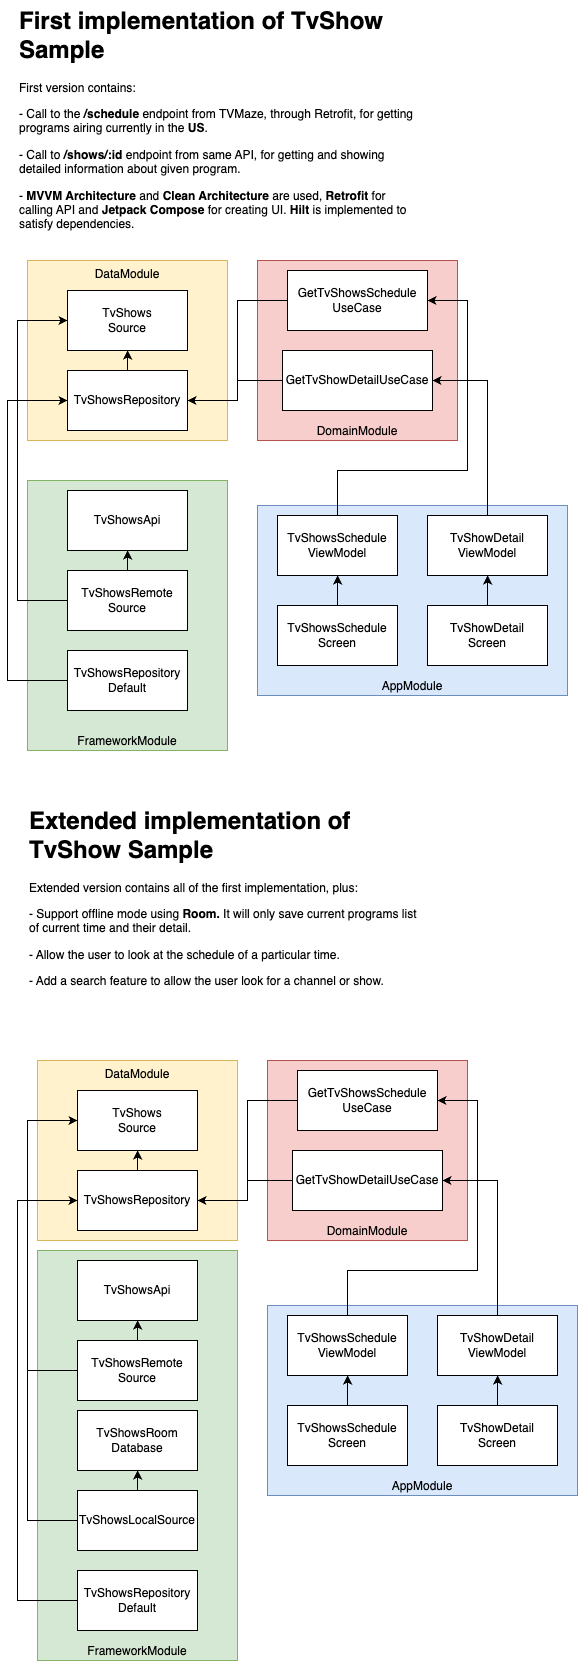

The diagram above was exported from draw.io. Its source (the exported page's mxGraphModel, read from the mxfile embedded in the PNG):
<mxGraphModel dx="801" dy="924" grid="1" gridSize="10" guides="1" tooltips="1" connect="1" arrows="1" fold="1" page="1" pageScale="1" pageWidth="850" pageHeight="1100" math="0" shadow="0">
  <root>
    <mxCell id="0" />
    <mxCell id="1" parent="0" />
    <mxCell id="aY3hznJeBTH3MhS5oxZD-1" value="DataModule" style="rounded=0;whiteSpace=wrap;html=1;verticalAlign=top;fillColor=#fff2cc;strokeColor=#d6b656;" vertex="1" parent="1">
      <mxGeometry x="50" y="300" width="200" height="180" as="geometry" />
    </mxCell>
    <mxCell id="aY3hznJeBTH3MhS5oxZD-3" value="&lt;h1 style=&quot;margin-top: 0px;&quot;&gt;First implementation of TvShow Sample&lt;/h1&gt;&lt;p&gt;First version contains:&lt;/p&gt;&lt;p&gt;- Call to the&amp;nbsp;&lt;b&gt;/schedule&lt;/b&gt; endpoint from TVMaze, through Retrofit, for getting programs airing currently in the &lt;b&gt;US&lt;/b&gt;.&lt;/p&gt;&lt;p&gt;- Call to &lt;b&gt;/shows/:id &lt;/b&gt;endpoint from same API, for getting and showing detailed information about given program.&lt;/p&gt;&lt;p&gt;- &lt;b&gt;MVVM Architecture&lt;/b&gt;&amp;nbsp;and &lt;b&gt;Clean Architecture&lt;/b&gt; are used, &lt;b&gt;Retrofit&lt;/b&gt; for calling API and &lt;b&gt;Jetpack Compose&lt;/b&gt; for creating UI. &lt;b&gt;Hilt&lt;/b&gt; is implemented to satisfy dependencies.&lt;/p&gt;" style="text;html=1;whiteSpace=wrap;overflow=hidden;rounded=0;" vertex="1" parent="1">
      <mxGeometry x="40" y="40" width="400" height="240" as="geometry" />
    </mxCell>
    <mxCell id="aY3hznJeBTH3MhS5oxZD-21" value="" style="edgeStyle=orthogonalEdgeStyle;rounded=0;orthogonalLoop=1;jettySize=auto;html=1;" edge="1" parent="1" source="aY3hznJeBTH3MhS5oxZD-5" target="aY3hznJeBTH3MhS5oxZD-6">
      <mxGeometry relative="1" as="geometry" />
    </mxCell>
    <mxCell id="aY3hznJeBTH3MhS5oxZD-5" value="TvShowsRepository" style="rounded=0;whiteSpace=wrap;html=1;" vertex="1" parent="1">
      <mxGeometry x="90" y="410" width="120" height="60" as="geometry" />
    </mxCell>
    <mxCell id="aY3hznJeBTH3MhS5oxZD-6" value="TvShows&lt;div&gt;Source&lt;/div&gt;" style="rounded=0;whiteSpace=wrap;html=1;" vertex="1" parent="1">
      <mxGeometry x="90" y="330" width="120" height="60" as="geometry" />
    </mxCell>
    <mxCell id="aY3hznJeBTH3MhS5oxZD-8" value="DomainModule" style="rounded=0;whiteSpace=wrap;html=1;verticalAlign=bottom;fillColor=#f8cecc;strokeColor=#b85450;" vertex="1" parent="1">
      <mxGeometry x="280" y="300" width="200" height="180" as="geometry" />
    </mxCell>
    <mxCell id="aY3hznJeBTH3MhS5oxZD-12" style="edgeStyle=orthogonalEdgeStyle;rounded=0;orthogonalLoop=1;jettySize=auto;html=1;entryX=1;entryY=0.5;entryDx=0;entryDy=0;" edge="1" parent="1" source="aY3hznJeBTH3MhS5oxZD-9" target="aY3hznJeBTH3MhS5oxZD-5">
      <mxGeometry relative="1" as="geometry">
        <Array as="points">
          <mxPoint x="260" y="340" />
          <mxPoint x="260" y="440" />
        </Array>
      </mxGeometry>
    </mxCell>
    <mxCell id="aY3hznJeBTH3MhS5oxZD-9" value="GetTvShowsSchedule&lt;div&gt;UseCase&lt;/div&gt;" style="rounded=0;whiteSpace=wrap;html=1;" vertex="1" parent="1">
      <mxGeometry x="310" y="310" width="140" height="60" as="geometry" />
    </mxCell>
    <mxCell id="aY3hznJeBTH3MhS5oxZD-11" style="edgeStyle=orthogonalEdgeStyle;rounded=0;orthogonalLoop=1;jettySize=auto;html=1;entryX=1;entryY=0.5;entryDx=0;entryDy=0;" edge="1" parent="1" source="aY3hznJeBTH3MhS5oxZD-10" target="aY3hznJeBTH3MhS5oxZD-5">
      <mxGeometry relative="1" as="geometry">
        <Array as="points">
          <mxPoint x="260" y="420" />
          <mxPoint x="260" y="440" />
        </Array>
      </mxGeometry>
    </mxCell>
    <mxCell id="aY3hznJeBTH3MhS5oxZD-10" value="GetTvShowDetailUseCase" style="rounded=0;whiteSpace=wrap;html=1;" vertex="1" parent="1">
      <mxGeometry x="305" y="390" width="150" height="60" as="geometry" />
    </mxCell>
    <mxCell id="aY3hznJeBTH3MhS5oxZD-13" value="FrameworkModule" style="rounded=0;whiteSpace=wrap;html=1;verticalAlign=bottom;fillColor=#d5e8d4;strokeColor=#82b366;" vertex="1" parent="1">
      <mxGeometry x="50" y="520" width="200" height="270" as="geometry" />
    </mxCell>
    <mxCell id="aY3hznJeBTH3MhS5oxZD-14" value="AppModule" style="rounded=0;whiteSpace=wrap;html=1;verticalAlign=bottom;fillColor=#dae8fc;strokeColor=#6c8ebf;" vertex="1" parent="1">
      <mxGeometry x="280" y="545" width="310" height="190" as="geometry" />
    </mxCell>
    <mxCell id="aY3hznJeBTH3MhS5oxZD-15" value="TvShowsApi" style="rounded=0;whiteSpace=wrap;html=1;" vertex="1" parent="1">
      <mxGeometry x="90" y="530" width="120" height="60" as="geometry" />
    </mxCell>
    <mxCell id="aY3hznJeBTH3MhS5oxZD-19" value="" style="edgeStyle=orthogonalEdgeStyle;rounded=0;orthogonalLoop=1;jettySize=auto;html=1;" edge="1" parent="1" source="aY3hznJeBTH3MhS5oxZD-18" target="aY3hznJeBTH3MhS5oxZD-15">
      <mxGeometry relative="1" as="geometry" />
    </mxCell>
    <mxCell id="aY3hznJeBTH3MhS5oxZD-20" style="edgeStyle=orthogonalEdgeStyle;rounded=0;orthogonalLoop=1;jettySize=auto;html=1;entryX=0;entryY=0.5;entryDx=0;entryDy=0;" edge="1" parent="1" source="aY3hznJeBTH3MhS5oxZD-18" target="aY3hznJeBTH3MhS5oxZD-6">
      <mxGeometry relative="1" as="geometry">
        <Array as="points">
          <mxPoint x="40" y="640" />
          <mxPoint x="40" y="360" />
        </Array>
      </mxGeometry>
    </mxCell>
    <mxCell id="aY3hznJeBTH3MhS5oxZD-18" value="TvShowsRemote&lt;div&gt;Source&lt;/div&gt;" style="rounded=0;whiteSpace=wrap;html=1;" vertex="1" parent="1">
      <mxGeometry x="90" y="610" width="120" height="60" as="geometry" />
    </mxCell>
    <mxCell id="aY3hznJeBTH3MhS5oxZD-23" style="edgeStyle=orthogonalEdgeStyle;rounded=0;orthogonalLoop=1;jettySize=auto;html=1;entryX=0;entryY=0.5;entryDx=0;entryDy=0;" edge="1" parent="1" source="aY3hznJeBTH3MhS5oxZD-22" target="aY3hznJeBTH3MhS5oxZD-5">
      <mxGeometry relative="1" as="geometry">
        <Array as="points">
          <mxPoint x="30" y="720" />
          <mxPoint x="30" y="440" />
        </Array>
      </mxGeometry>
    </mxCell>
    <mxCell id="aY3hznJeBTH3MhS5oxZD-22" value="TvShowsRepository&lt;div&gt;Default&lt;/div&gt;" style="rounded=0;whiteSpace=wrap;html=1;" vertex="1" parent="1">
      <mxGeometry x="90" y="690" width="120" height="60" as="geometry" />
    </mxCell>
    <mxCell id="aY3hznJeBTH3MhS5oxZD-26" style="edgeStyle=orthogonalEdgeStyle;rounded=0;orthogonalLoop=1;jettySize=auto;html=1;entryX=1;entryY=0.5;entryDx=0;entryDy=0;exitX=0.5;exitY=0;exitDx=0;exitDy=0;" edge="1" parent="1" source="aY3hznJeBTH3MhS5oxZD-24" target="aY3hznJeBTH3MhS5oxZD-9">
      <mxGeometry relative="1" as="geometry">
        <Array as="points">
          <mxPoint x="360" y="510" />
          <mxPoint x="490" y="510" />
          <mxPoint x="490" y="340" />
        </Array>
      </mxGeometry>
    </mxCell>
    <mxCell id="aY3hznJeBTH3MhS5oxZD-24" value="TvShowsSchedule&lt;div&gt;ViewModel&lt;/div&gt;" style="rounded=0;whiteSpace=wrap;html=1;" vertex="1" parent="1">
      <mxGeometry x="300" y="555" width="120" height="60" as="geometry" />
    </mxCell>
    <mxCell id="aY3hznJeBTH3MhS5oxZD-27" style="edgeStyle=orthogonalEdgeStyle;rounded=0;orthogonalLoop=1;jettySize=auto;html=1;entryX=1;entryY=0.5;entryDx=0;entryDy=0;exitX=0.5;exitY=0;exitDx=0;exitDy=0;" edge="1" parent="1" source="aY3hznJeBTH3MhS5oxZD-25" target="aY3hznJeBTH3MhS5oxZD-10">
      <mxGeometry relative="1" as="geometry">
        <Array as="points">
          <mxPoint x="510" y="420" />
        </Array>
      </mxGeometry>
    </mxCell>
    <mxCell id="aY3hznJeBTH3MhS5oxZD-25" value="TvShowDetail&lt;div&gt;ViewModel&lt;/div&gt;" style="rounded=0;whiteSpace=wrap;html=1;" vertex="1" parent="1">
      <mxGeometry x="450" y="555" width="120" height="60" as="geometry" />
    </mxCell>
    <mxCell id="aY3hznJeBTH3MhS5oxZD-29" value="" style="edgeStyle=orthogonalEdgeStyle;rounded=0;orthogonalLoop=1;jettySize=auto;html=1;" edge="1" parent="1" source="aY3hznJeBTH3MhS5oxZD-28" target="aY3hznJeBTH3MhS5oxZD-24">
      <mxGeometry relative="1" as="geometry" />
    </mxCell>
    <mxCell id="aY3hznJeBTH3MhS5oxZD-28" value="TvShowsSchedule&lt;div&gt;Screen&lt;/div&gt;" style="rounded=0;whiteSpace=wrap;html=1;" vertex="1" parent="1">
      <mxGeometry x="300" y="645" width="120" height="60" as="geometry" />
    </mxCell>
    <mxCell id="aY3hznJeBTH3MhS5oxZD-31" value="" style="edgeStyle=orthogonalEdgeStyle;rounded=0;orthogonalLoop=1;jettySize=auto;html=1;" edge="1" parent="1" source="aY3hznJeBTH3MhS5oxZD-30" target="aY3hznJeBTH3MhS5oxZD-25">
      <mxGeometry relative="1" as="geometry" />
    </mxCell>
    <mxCell id="aY3hznJeBTH3MhS5oxZD-30" value="TvShowDetail&lt;div&gt;Screen&lt;/div&gt;" style="rounded=0;whiteSpace=wrap;html=1;" vertex="1" parent="1">
      <mxGeometry x="450" y="645" width="120" height="60" as="geometry" />
    </mxCell>
    <mxCell id="aY3hznJeBTH3MhS5oxZD-34" value="DataModule" style="rounded=0;whiteSpace=wrap;html=1;verticalAlign=top;fillColor=#fff2cc;strokeColor=#d6b656;" vertex="1" parent="1">
      <mxGeometry x="60" y="1100" width="200" height="180" as="geometry" />
    </mxCell>
    <mxCell id="aY3hznJeBTH3MhS5oxZD-35" value="&lt;h1 style=&quot;margin-top: 0px;&quot;&gt;Extended implementation of TvShow Sample&lt;/h1&gt;&lt;p&gt;Extended version contains all of the first implementation, plus:&lt;/p&gt;&lt;p&gt;- Support offline mode using &lt;b&gt;Room. &lt;/b&gt;It will only save current programs list of current time and their detail.&lt;/p&gt;&lt;p&gt;- Allow the user to look at the schedule of a particular time.&lt;/p&gt;&lt;p&gt;- Add a search feature to allow the user look for a channel or show.&lt;/p&gt;" style="text;html=1;whiteSpace=wrap;overflow=hidden;rounded=0;" vertex="1" parent="1">
      <mxGeometry x="50" y="840" width="400" height="240" as="geometry" />
    </mxCell>
    <mxCell id="aY3hznJeBTH3MhS5oxZD-36" value="" style="edgeStyle=orthogonalEdgeStyle;rounded=0;orthogonalLoop=1;jettySize=auto;html=1;" edge="1" parent="1" source="aY3hznJeBTH3MhS5oxZD-37" target="aY3hznJeBTH3MhS5oxZD-38">
      <mxGeometry relative="1" as="geometry" />
    </mxCell>
    <mxCell id="aY3hznJeBTH3MhS5oxZD-37" value="TvShowsRepository" style="rounded=0;whiteSpace=wrap;html=1;" vertex="1" parent="1">
      <mxGeometry x="100" y="1210" width="120" height="60" as="geometry" />
    </mxCell>
    <mxCell id="aY3hznJeBTH3MhS5oxZD-38" value="TvShows&lt;div&gt;Source&lt;/div&gt;" style="rounded=0;whiteSpace=wrap;html=1;" vertex="1" parent="1">
      <mxGeometry x="100" y="1130" width="120" height="60" as="geometry" />
    </mxCell>
    <mxCell id="aY3hznJeBTH3MhS5oxZD-39" value="DomainModule" style="rounded=0;whiteSpace=wrap;html=1;verticalAlign=bottom;fillColor=#f8cecc;strokeColor=#b85450;" vertex="1" parent="1">
      <mxGeometry x="290" y="1100" width="200" height="180" as="geometry" />
    </mxCell>
    <mxCell id="aY3hznJeBTH3MhS5oxZD-40" style="edgeStyle=orthogonalEdgeStyle;rounded=0;orthogonalLoop=1;jettySize=auto;html=1;entryX=1;entryY=0.5;entryDx=0;entryDy=0;" edge="1" parent="1" source="aY3hznJeBTH3MhS5oxZD-41" target="aY3hznJeBTH3MhS5oxZD-37">
      <mxGeometry relative="1" as="geometry">
        <Array as="points">
          <mxPoint x="270" y="1140" />
          <mxPoint x="270" y="1240" />
        </Array>
      </mxGeometry>
    </mxCell>
    <mxCell id="aY3hznJeBTH3MhS5oxZD-41" value="GetTvShowsSchedule&lt;div&gt;UseCase&lt;/div&gt;" style="rounded=0;whiteSpace=wrap;html=1;" vertex="1" parent="1">
      <mxGeometry x="320" y="1110" width="140" height="60" as="geometry" />
    </mxCell>
    <mxCell id="aY3hznJeBTH3MhS5oxZD-42" style="edgeStyle=orthogonalEdgeStyle;rounded=0;orthogonalLoop=1;jettySize=auto;html=1;entryX=1;entryY=0.5;entryDx=0;entryDy=0;" edge="1" parent="1" source="aY3hznJeBTH3MhS5oxZD-43" target="aY3hznJeBTH3MhS5oxZD-37">
      <mxGeometry relative="1" as="geometry">
        <Array as="points">
          <mxPoint x="270" y="1220" />
          <mxPoint x="270" y="1240" />
        </Array>
      </mxGeometry>
    </mxCell>
    <mxCell id="aY3hznJeBTH3MhS5oxZD-43" value="GetTvShowDetailUseCase" style="rounded=0;whiteSpace=wrap;html=1;" vertex="1" parent="1">
      <mxGeometry x="315" y="1190" width="150" height="60" as="geometry" />
    </mxCell>
    <mxCell id="aY3hznJeBTH3MhS5oxZD-44" value="FrameworkModule" style="rounded=0;whiteSpace=wrap;html=1;verticalAlign=bottom;fillColor=#d5e8d4;strokeColor=#82b366;" vertex="1" parent="1">
      <mxGeometry x="60" y="1290" width="200" height="410" as="geometry" />
    </mxCell>
    <mxCell id="aY3hznJeBTH3MhS5oxZD-45" value="AppModule" style="rounded=0;whiteSpace=wrap;html=1;verticalAlign=bottom;fillColor=#dae8fc;strokeColor=#6c8ebf;" vertex="1" parent="1">
      <mxGeometry x="290" y="1345" width="310" height="190" as="geometry" />
    </mxCell>
    <mxCell id="aY3hznJeBTH3MhS5oxZD-46" value="TvShowsApi" style="rounded=0;whiteSpace=wrap;html=1;" vertex="1" parent="1">
      <mxGeometry x="100" y="1300" width="120" height="60" as="geometry" />
    </mxCell>
    <mxCell id="aY3hznJeBTH3MhS5oxZD-47" value="" style="edgeStyle=orthogonalEdgeStyle;rounded=0;orthogonalLoop=1;jettySize=auto;html=1;" edge="1" parent="1" source="aY3hznJeBTH3MhS5oxZD-49" target="aY3hznJeBTH3MhS5oxZD-46">
      <mxGeometry relative="1" as="geometry" />
    </mxCell>
    <mxCell id="aY3hznJeBTH3MhS5oxZD-48" style="edgeStyle=orthogonalEdgeStyle;rounded=0;orthogonalLoop=1;jettySize=auto;html=1;entryX=0;entryY=0.5;entryDx=0;entryDy=0;exitX=0;exitY=0.5;exitDx=0;exitDy=0;" edge="1" parent="1" source="aY3hznJeBTH3MhS5oxZD-49" target="aY3hznJeBTH3MhS5oxZD-38">
      <mxGeometry relative="1" as="geometry">
        <Array as="points">
          <mxPoint x="50" y="1410" />
          <mxPoint x="50" y="1160" />
        </Array>
      </mxGeometry>
    </mxCell>
    <mxCell id="aY3hznJeBTH3MhS5oxZD-49" value="TvShowsRemote&lt;div&gt;Source&lt;/div&gt;" style="rounded=0;whiteSpace=wrap;html=1;" vertex="1" parent="1">
      <mxGeometry x="100" y="1380" width="120" height="60" as="geometry" />
    </mxCell>
    <mxCell id="aY3hznJeBTH3MhS5oxZD-50" style="edgeStyle=orthogonalEdgeStyle;rounded=0;orthogonalLoop=1;jettySize=auto;html=1;entryX=0;entryY=0.5;entryDx=0;entryDy=0;exitX=0;exitY=0.5;exitDx=0;exitDy=0;" edge="1" parent="1" source="aY3hznJeBTH3MhS5oxZD-51" target="aY3hznJeBTH3MhS5oxZD-37">
      <mxGeometry relative="1" as="geometry">
        <Array as="points">
          <mxPoint x="40" y="1640" />
          <mxPoint x="40" y="1240" />
        </Array>
      </mxGeometry>
    </mxCell>
    <mxCell id="aY3hznJeBTH3MhS5oxZD-51" value="TvShowsRepository&lt;div&gt;Default&lt;/div&gt;" style="rounded=0;whiteSpace=wrap;html=1;" vertex="1" parent="1">
      <mxGeometry x="100" y="1610" width="120" height="60" as="geometry" />
    </mxCell>
    <mxCell id="aY3hznJeBTH3MhS5oxZD-52" style="edgeStyle=orthogonalEdgeStyle;rounded=0;orthogonalLoop=1;jettySize=auto;html=1;entryX=1;entryY=0.5;entryDx=0;entryDy=0;exitX=0.5;exitY=0;exitDx=0;exitDy=0;" edge="1" parent="1" source="aY3hznJeBTH3MhS5oxZD-53" target="aY3hznJeBTH3MhS5oxZD-41">
      <mxGeometry relative="1" as="geometry">
        <Array as="points">
          <mxPoint x="370" y="1310" />
          <mxPoint x="500" y="1310" />
          <mxPoint x="500" y="1140" />
        </Array>
      </mxGeometry>
    </mxCell>
    <mxCell id="aY3hznJeBTH3MhS5oxZD-53" value="TvShowsSchedule&lt;div&gt;ViewModel&lt;/div&gt;" style="rounded=0;whiteSpace=wrap;html=1;" vertex="1" parent="1">
      <mxGeometry x="310" y="1355" width="120" height="60" as="geometry" />
    </mxCell>
    <mxCell id="aY3hznJeBTH3MhS5oxZD-54" style="edgeStyle=orthogonalEdgeStyle;rounded=0;orthogonalLoop=1;jettySize=auto;html=1;entryX=1;entryY=0.5;entryDx=0;entryDy=0;exitX=0.5;exitY=0;exitDx=0;exitDy=0;" edge="1" parent="1" source="aY3hznJeBTH3MhS5oxZD-55" target="aY3hznJeBTH3MhS5oxZD-43">
      <mxGeometry relative="1" as="geometry">
        <Array as="points">
          <mxPoint x="520" y="1220" />
        </Array>
      </mxGeometry>
    </mxCell>
    <mxCell id="aY3hznJeBTH3MhS5oxZD-55" value="TvShowDetail&lt;div&gt;ViewModel&lt;/div&gt;" style="rounded=0;whiteSpace=wrap;html=1;" vertex="1" parent="1">
      <mxGeometry x="460" y="1355" width="120" height="60" as="geometry" />
    </mxCell>
    <mxCell id="aY3hznJeBTH3MhS5oxZD-56" value="" style="edgeStyle=orthogonalEdgeStyle;rounded=0;orthogonalLoop=1;jettySize=auto;html=1;" edge="1" parent="1" source="aY3hznJeBTH3MhS5oxZD-57" target="aY3hznJeBTH3MhS5oxZD-53">
      <mxGeometry relative="1" as="geometry" />
    </mxCell>
    <mxCell id="aY3hznJeBTH3MhS5oxZD-57" value="TvShowsSchedule&lt;div&gt;Screen&lt;/div&gt;" style="rounded=0;whiteSpace=wrap;html=1;" vertex="1" parent="1">
      <mxGeometry x="310" y="1445" width="120" height="60" as="geometry" />
    </mxCell>
    <mxCell id="aY3hznJeBTH3MhS5oxZD-58" value="" style="edgeStyle=orthogonalEdgeStyle;rounded=0;orthogonalLoop=1;jettySize=auto;html=1;" edge="1" parent="1" source="aY3hznJeBTH3MhS5oxZD-59" target="aY3hznJeBTH3MhS5oxZD-55">
      <mxGeometry relative="1" as="geometry" />
    </mxCell>
    <mxCell id="aY3hznJeBTH3MhS5oxZD-59" value="TvShowDetail&lt;div&gt;Screen&lt;/div&gt;" style="rounded=0;whiteSpace=wrap;html=1;" vertex="1" parent="1">
      <mxGeometry x="460" y="1445" width="120" height="60" as="geometry" />
    </mxCell>
    <mxCell id="aY3hznJeBTH3MhS5oxZD-60" value="TvShowsRoom&lt;div&gt;Database&lt;/div&gt;" style="rounded=0;whiteSpace=wrap;html=1;" vertex="1" parent="1">
      <mxGeometry x="100" y="1450" width="120" height="60" as="geometry" />
    </mxCell>
    <mxCell id="aY3hznJeBTH3MhS5oxZD-62" value="" style="edgeStyle=orthogonalEdgeStyle;rounded=0;orthogonalLoop=1;jettySize=auto;html=1;" edge="1" parent="1" source="aY3hznJeBTH3MhS5oxZD-61" target="aY3hznJeBTH3MhS5oxZD-60">
      <mxGeometry relative="1" as="geometry" />
    </mxCell>
    <mxCell id="aY3hznJeBTH3MhS5oxZD-64" style="edgeStyle=orthogonalEdgeStyle;rounded=0;orthogonalLoop=1;jettySize=auto;html=1;entryX=0;entryY=0.5;entryDx=0;entryDy=0;" edge="1" parent="1" source="aY3hznJeBTH3MhS5oxZD-61" target="aY3hznJeBTH3MhS5oxZD-38">
      <mxGeometry relative="1" as="geometry">
        <Array as="points">
          <mxPoint x="50" y="1560" />
          <mxPoint x="50" y="1160" />
        </Array>
      </mxGeometry>
    </mxCell>
    <mxCell id="aY3hznJeBTH3MhS5oxZD-61" value="TvShowsLocalSource" style="rounded=0;whiteSpace=wrap;html=1;" vertex="1" parent="1">
      <mxGeometry x="100" y="1530" width="120" height="60" as="geometry" />
    </mxCell>
  </root>
</mxGraphModel>